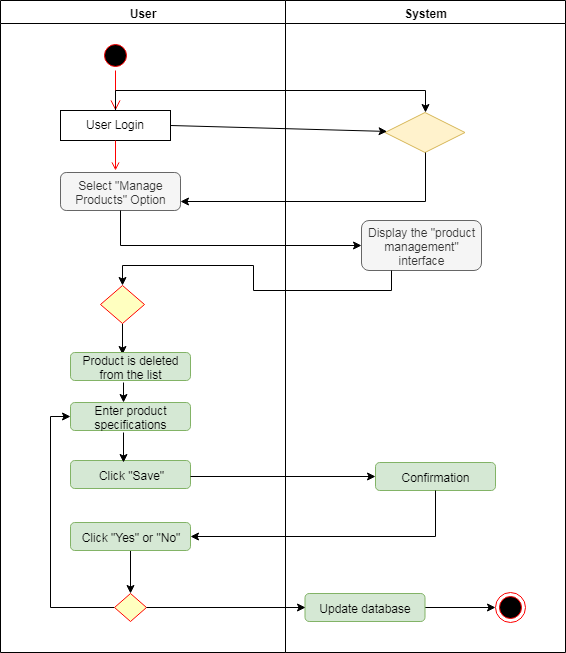

The diagram above was exported from draw.io. Its source (the exported page's mxGraphModel, read from the mxfile embedded in the PNG):
<mxGraphModel dx="1232" dy="467" grid="1" gridSize="10" guides="1" tooltips="1" connect="1" arrows="1" fold="1" page="1" pageScale="1" pageWidth="850" pageHeight="1100" math="0" shadow="0">
  <root>
    <mxCell id="0" />
    <mxCell id="1" parent="0" />
    <mxCell id="KoM8FA8WPGJnUl117hex-260" value="User" style="swimlane;whiteSpace=wrap" vertex="1" parent="1">
      <mxGeometry x="40" y="40" width="285" height="652" as="geometry" />
    </mxCell>
    <mxCell id="KoM8FA8WPGJnUl117hex-261" value="" style="ellipse;shape=startState;fillColor=#000000;strokeColor=#ff0000;" vertex="1" parent="KoM8FA8WPGJnUl117hex-260">
      <mxGeometry x="100" y="40" width="30" height="30" as="geometry" />
    </mxCell>
    <mxCell id="KoM8FA8WPGJnUl117hex-262" value="" style="edgeStyle=elbowEdgeStyle;elbow=horizontal;verticalAlign=bottom;endArrow=open;endSize=8;strokeColor=#FF0000;endFill=1;rounded=0" edge="1" parent="KoM8FA8WPGJnUl117hex-260" source="KoM8FA8WPGJnUl117hex-261" target="KoM8FA8WPGJnUl117hex-263">
      <mxGeometry x="100" y="40" as="geometry">
        <mxPoint x="115" y="110" as="targetPoint" />
      </mxGeometry>
    </mxCell>
    <mxCell id="KoM8FA8WPGJnUl117hex-263" value="User Login" style="" vertex="1" parent="KoM8FA8WPGJnUl117hex-260">
      <mxGeometry x="60" y="110" width="110" height="30" as="geometry" />
    </mxCell>
    <mxCell id="KoM8FA8WPGJnUl117hex-264" value="" style="endArrow=open;strokeColor=#FF0000;endFill=1;rounded=0" edge="1" parent="KoM8FA8WPGJnUl117hex-260" source="KoM8FA8WPGJnUl117hex-263">
      <mxGeometry relative="1" as="geometry">
        <mxPoint x="115" y="170" as="targetPoint" />
      </mxGeometry>
    </mxCell>
    <mxCell id="KoM8FA8WPGJnUl117hex-265" value="Select &quot;Manage Products&quot; Option" style="rounded=1;whiteSpace=wrap;html=1;fillColor=#f5f5f5;strokeColor=#666666;fontColor=#333333;" vertex="1" parent="KoM8FA8WPGJnUl117hex-260">
      <mxGeometry x="60" y="172" width="120" height="38" as="geometry" />
    </mxCell>
    <mxCell id="KoM8FA8WPGJnUl117hex-266" value="" style="edgeStyle=orthogonalEdgeStyle;rounded=0;orthogonalLoop=1;jettySize=auto;html=1;entryX=0.433;entryY=0.071;entryDx=0;entryDy=0;entryPerimeter=0;" edge="1" parent="KoM8FA8WPGJnUl117hex-260" source="KoM8FA8WPGJnUl117hex-267" target="KoM8FA8WPGJnUl117hex-268">
      <mxGeometry relative="1" as="geometry">
        <mxPoint x="122" y="343" as="targetPoint" />
      </mxGeometry>
    </mxCell>
    <mxCell id="KoM8FA8WPGJnUl117hex-267" value="" style="rhombus;whiteSpace=wrap;html=1;fillColor=#ffffc0;strokeColor=#ff0000;" vertex="1" parent="KoM8FA8WPGJnUl117hex-260">
      <mxGeometry x="100" y="285" width="44" height="38" as="geometry" />
    </mxCell>
    <mxCell id="KoM8FA8WPGJnUl117hex-268" value="Product is deleted from the list" style="rounded=1;whiteSpace=wrap;html=1;fillColor=#d5e8d4;strokeColor=#82b366;" vertex="1" parent="KoM8FA8WPGJnUl117hex-260">
      <mxGeometry x="70" y="352" width="120" height="28" as="geometry" />
    </mxCell>
    <mxCell id="KoM8FA8WPGJnUl117hex-269" value="Click &quot;Save&quot;" style="rounded=1;whiteSpace=wrap;html=1;fillColor=#d5e8d4;strokeColor=#82b366;" vertex="1" parent="KoM8FA8WPGJnUl117hex-260">
      <mxGeometry x="70" y="460" width="120" height="28" as="geometry" />
    </mxCell>
    <mxCell id="KoM8FA8WPGJnUl117hex-270" value="Enter product specifications" style="rounded=1;whiteSpace=wrap;html=1;fillColor=#d5e8d4;strokeColor=#82b366;" vertex="1" parent="KoM8FA8WPGJnUl117hex-260">
      <mxGeometry x="70" y="402" width="120" height="28" as="geometry" />
    </mxCell>
    <mxCell id="KoM8FA8WPGJnUl117hex-271" value="" style="edgeStyle=orthogonalEdgeStyle;rounded=0;orthogonalLoop=1;jettySize=auto;html=1;" edge="1" parent="KoM8FA8WPGJnUl117hex-260">
      <mxGeometry relative="1" as="geometry">
        <mxPoint x="123" y="382" as="sourcePoint" />
        <mxPoint x="123" y="402" as="targetPoint" />
      </mxGeometry>
    </mxCell>
    <mxCell id="KoM8FA8WPGJnUl117hex-272" value="" style="edgeStyle=orthogonalEdgeStyle;rounded=0;orthogonalLoop=1;jettySize=auto;html=1;" edge="1" parent="KoM8FA8WPGJnUl117hex-260">
      <mxGeometry relative="1" as="geometry">
        <mxPoint x="123" y="432" as="sourcePoint" />
        <mxPoint x="123" y="462" as="targetPoint" />
      </mxGeometry>
    </mxCell>
    <mxCell id="KoM8FA8WPGJnUl117hex-273" value="" style="edgeStyle=orthogonalEdgeStyle;rounded=0;orthogonalLoop=1;jettySize=auto;html=1;entryX=0.5;entryY=0;entryDx=0;entryDy=0;" edge="1" parent="KoM8FA8WPGJnUl117hex-260" source="KoM8FA8WPGJnUl117hex-274" target="KoM8FA8WPGJnUl117hex-276">
      <mxGeometry relative="1" as="geometry" />
    </mxCell>
    <mxCell id="KoM8FA8WPGJnUl117hex-274" value="Click &quot;Yes&quot; or &quot;No&quot;" style="rounded=1;whiteSpace=wrap;html=1;fillColor=#d5e8d4;strokeColor=#82b366;" vertex="1" parent="KoM8FA8WPGJnUl117hex-260">
      <mxGeometry x="70" y="522" width="120" height="28" as="geometry" />
    </mxCell>
    <mxCell id="KoM8FA8WPGJnUl117hex-275" style="edgeStyle=orthogonalEdgeStyle;rounded=0;orthogonalLoop=1;jettySize=auto;html=1;exitX=0;exitY=0.5;exitDx=0;exitDy=0;entryX=0;entryY=0.5;entryDx=0;entryDy=0;" edge="1" parent="KoM8FA8WPGJnUl117hex-260" source="KoM8FA8WPGJnUl117hex-276" target="KoM8FA8WPGJnUl117hex-270">
      <mxGeometry relative="1" as="geometry" />
    </mxCell>
    <mxCell id="KoM8FA8WPGJnUl117hex-276" value="" style="rhombus;whiteSpace=wrap;html=1;fillColor=#ffffc0;strokeColor=#ff0000;" vertex="1" parent="KoM8FA8WPGJnUl117hex-260">
      <mxGeometry x="114" y="593" width="32" height="28" as="geometry" />
    </mxCell>
    <mxCell id="KoM8FA8WPGJnUl117hex-277" value="System" style="swimlane;whiteSpace=wrap" vertex="1" parent="1">
      <mxGeometry x="325" y="40" width="280" height="652" as="geometry" />
    </mxCell>
    <mxCell id="KoM8FA8WPGJnUl117hex-278" value="" style="rhombus;whiteSpace=wrap;html=1;fillColor=#fff2cc;strokeColor=#d6b656;" vertex="1" parent="KoM8FA8WPGJnUl117hex-277">
      <mxGeometry x="99.5" y="112" width="80" height="40" as="geometry" />
    </mxCell>
    <mxCell id="KoM8FA8WPGJnUl117hex-279" value="Display the &quot;product management&quot; interface" style="rounded=1;whiteSpace=wrap;html=1;fillColor=#f5f5f5;strokeColor=#666666;fontColor=#333333;" vertex="1" parent="KoM8FA8WPGJnUl117hex-277">
      <mxGeometry x="76" y="220" width="120" height="50" as="geometry" />
    </mxCell>
    <mxCell id="KoM8FA8WPGJnUl117hex-280" value="Confirmation" style="rounded=1;whiteSpace=wrap;html=1;fillColor=#d5e8d4;strokeColor=#82b366;" vertex="1" parent="KoM8FA8WPGJnUl117hex-277">
      <mxGeometry x="90" y="462" width="120" height="28" as="geometry" />
    </mxCell>
    <mxCell id="KoM8FA8WPGJnUl117hex-281" value="" style="edgeStyle=orthogonalEdgeStyle;rounded=0;orthogonalLoop=1;jettySize=auto;html=1;" edge="1" parent="KoM8FA8WPGJnUl117hex-277" source="KoM8FA8WPGJnUl117hex-282" target="KoM8FA8WPGJnUl117hex-283">
      <mxGeometry relative="1" as="geometry" />
    </mxCell>
    <mxCell id="KoM8FA8WPGJnUl117hex-282" value="Update database" style="rounded=1;whiteSpace=wrap;html=1;fillColor=#d5e8d4;strokeColor=#82b366;" vertex="1" parent="KoM8FA8WPGJnUl117hex-277">
      <mxGeometry x="19.5" y="593" width="120" height="28" as="geometry" />
    </mxCell>
    <mxCell id="KoM8FA8WPGJnUl117hex-283" value="" style="ellipse;html=1;shape=endState;fillColor=#000000;strokeColor=#ff0000;" vertex="1" parent="KoM8FA8WPGJnUl117hex-277">
      <mxGeometry x="210" y="592" width="30" height="30" as="geometry" />
    </mxCell>
    <mxCell id="KoM8FA8WPGJnUl117hex-284" value="" style="endArrow=classic;html=1;exitX=1;exitY=0.5;exitDx=0;exitDy=0;" edge="1" parent="1" source="KoM8FA8WPGJnUl117hex-263" target="KoM8FA8WPGJnUl117hex-278">
      <mxGeometry width="50" height="50" relative="1" as="geometry">
        <mxPoint x="215" y="162" as="sourcePoint" />
        <mxPoint x="385" y="172" as="targetPoint" />
      </mxGeometry>
    </mxCell>
    <mxCell id="KoM8FA8WPGJnUl117hex-285" style="edgeStyle=orthogonalEdgeStyle;rounded=0;orthogonalLoop=1;jettySize=auto;html=1;exitX=0.5;exitY=1;exitDx=0;exitDy=0;entryX=1;entryY=0.75;entryDx=0;entryDy=0;" edge="1" parent="1" source="KoM8FA8WPGJnUl117hex-278" target="KoM8FA8WPGJnUl117hex-265">
      <mxGeometry relative="1" as="geometry" />
    </mxCell>
    <mxCell id="KoM8FA8WPGJnUl117hex-286" style="edgeStyle=orthogonalEdgeStyle;rounded=0;orthogonalLoop=1;jettySize=auto;html=1;exitX=0.5;exitY=0;exitDx=0;exitDy=0;" edge="1" parent="1" source="KoM8FA8WPGJnUl117hex-263">
      <mxGeometry relative="1" as="geometry">
        <mxPoint x="465" y="152" as="targetPoint" />
        <Array as="points">
          <mxPoint x="155" y="130" />
          <mxPoint x="465" y="130" />
        </Array>
      </mxGeometry>
    </mxCell>
    <mxCell id="KoM8FA8WPGJnUl117hex-287" value="" style="edgeStyle=orthogonalEdgeStyle;rounded=0;orthogonalLoop=1;jettySize=auto;html=1;entryX=0;entryY=0.5;entryDx=0;entryDy=0;" edge="1" parent="1" source="KoM8FA8WPGJnUl117hex-265" target="KoM8FA8WPGJnUl117hex-279">
      <mxGeometry relative="1" as="geometry">
        <Array as="points">
          <mxPoint x="160" y="285" />
        </Array>
      </mxGeometry>
    </mxCell>
    <mxCell id="KoM8FA8WPGJnUl117hex-288" value="" style="edgeStyle=orthogonalEdgeStyle;rounded=0;orthogonalLoop=1;jettySize=auto;html=1;entryX=0;entryY=0.5;entryDx=0;entryDy=0;" edge="1" parent="1" target="KoM8FA8WPGJnUl117hex-280">
      <mxGeometry relative="1" as="geometry">
        <mxPoint x="310" y="516" as="targetPoint" />
        <mxPoint x="230" y="516" as="sourcePoint" />
      </mxGeometry>
    </mxCell>
    <mxCell id="KoM8FA8WPGJnUl117hex-289" style="edgeStyle=orthogonalEdgeStyle;rounded=0;orthogonalLoop=1;jettySize=auto;html=1;exitX=0.5;exitY=1;exitDx=0;exitDy=0;entryX=1;entryY=0.5;entryDx=0;entryDy=0;" edge="1" parent="1" source="KoM8FA8WPGJnUl117hex-280" target="KoM8FA8WPGJnUl117hex-274">
      <mxGeometry relative="1" as="geometry" />
    </mxCell>
    <mxCell id="KoM8FA8WPGJnUl117hex-290" style="edgeStyle=orthogonalEdgeStyle;rounded=0;orthogonalLoop=1;jettySize=auto;html=1;exitX=1;exitY=0.5;exitDx=0;exitDy=0;entryX=0;entryY=0.5;entryDx=0;entryDy=0;" edge="1" parent="1" source="KoM8FA8WPGJnUl117hex-276" target="KoM8FA8WPGJnUl117hex-282">
      <mxGeometry relative="1" as="geometry" />
    </mxCell>
    <mxCell id="KoM8FA8WPGJnUl117hex-291" style="edgeStyle=orthogonalEdgeStyle;rounded=0;orthogonalLoop=1;jettySize=auto;html=1;exitX=0.25;exitY=1;exitDx=0;exitDy=0;entryX=0.5;entryY=0;entryDx=0;entryDy=0;" edge="1" parent="1" source="KoM8FA8WPGJnUl117hex-279" target="KoM8FA8WPGJnUl117hex-267">
      <mxGeometry relative="1" as="geometry" />
    </mxCell>
  </root>
</mxGraphModel>